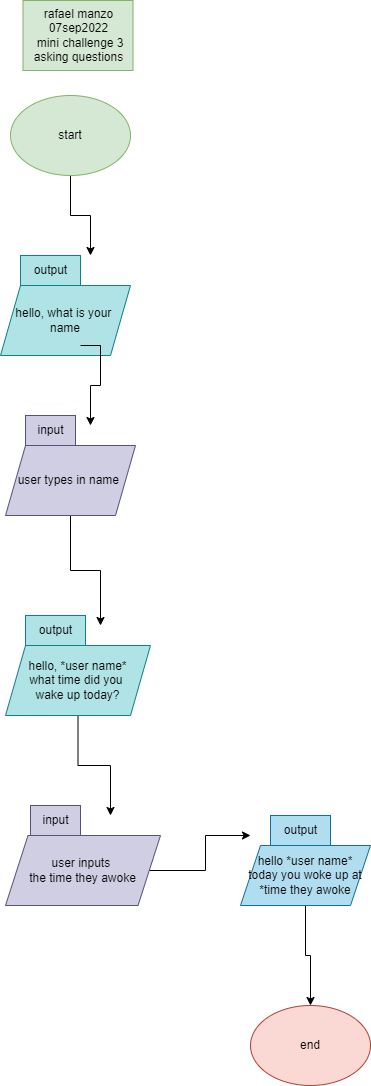

The diagram above was exported from draw.io. Its source (the exported page's mxGraphModel, read from the mxfile embedded in the PNG):
<mxGraphModel dx="137" dy="608" grid="1" gridSize="10" guides="1" tooltips="1" connect="1" arrows="1" fold="1" page="1" pageScale="1" pageWidth="850" pageHeight="1100" math="0" shadow="0">
  <root>
    <mxCell id="0" />
    <mxCell id="1" parent="0" />
    <mxCell id="FwZUUkAcvFh8lv9dswaE-13" style="edgeStyle=orthogonalEdgeStyle;rounded=0;orthogonalLoop=1;jettySize=auto;html=1;" edge="1" parent="1" source="FwZUUkAcvFh8lv9dswaE-1">
      <mxGeometry relative="1" as="geometry">
        <mxPoint x="490" y="330" as="targetPoint" />
      </mxGeometry>
    </mxCell>
    <mxCell id="FwZUUkAcvFh8lv9dswaE-1" value="start" style="ellipse;whiteSpace=wrap;html=1;fillColor=#d5e8d4;strokeColor=#82b366;" vertex="1" parent="1">
      <mxGeometry x="410" y="170" width="120" height="80" as="geometry" />
    </mxCell>
    <mxCell id="FwZUUkAcvFh8lv9dswaE-2" value="hello, what is your&amp;nbsp;&lt;br&gt;name" style="shape=parallelogram;perimeter=parallelogramPerimeter;whiteSpace=wrap;html=1;fixedSize=1;fillColor=#b0e3e6;strokeColor=#0e8088;" vertex="1" parent="1">
      <mxGeometry x="400" y="360" width="130" height="70" as="geometry" />
    </mxCell>
    <mxCell id="FwZUUkAcvFh8lv9dswaE-12" style="edgeStyle=orthogonalEdgeStyle;rounded=0;orthogonalLoop=1;jettySize=auto;html=1;" edge="1" parent="1" source="FwZUUkAcvFh8lv9dswaE-4">
      <mxGeometry relative="1" as="geometry">
        <mxPoint x="500" y="700" as="targetPoint" />
      </mxGeometry>
    </mxCell>
    <mxCell id="FwZUUkAcvFh8lv9dswaE-4" value="user types in name&amp;nbsp;" style="shape=parallelogram;perimeter=parallelogramPerimeter;whiteSpace=wrap;html=1;fixedSize=1;fillColor=#d0cee2;strokeColor=#56517e;" vertex="1" parent="1">
      <mxGeometry x="405" y="520" width="130" height="70" as="geometry" />
    </mxCell>
    <mxCell id="FwZUUkAcvFh8lv9dswaE-8" style="edgeStyle=orthogonalEdgeStyle;rounded=0;orthogonalLoop=1;jettySize=auto;html=1;" edge="1" parent="1">
      <mxGeometry relative="1" as="geometry">
        <mxPoint x="490" y="500" as="targetPoint" />
        <mxPoint x="480" y="420" as="sourcePoint" />
      </mxGeometry>
    </mxCell>
    <mxCell id="FwZUUkAcvFh8lv9dswaE-7" value="input" style="text;html=1;align=center;verticalAlign=middle;resizable=0;points=[];autosize=1;strokeColor=#56517e;fillColor=#d0cee2;" vertex="1" parent="1">
      <mxGeometry x="425" y="490" width="50" height="30" as="geometry" />
    </mxCell>
    <mxCell id="FwZUUkAcvFh8lv9dswaE-6" value="output" style="text;html=1;align=center;verticalAlign=middle;resizable=0;points=[];autosize=1;strokeColor=#0e8088;fillColor=#b0e3e6;" vertex="1" parent="1">
      <mxGeometry x="420" y="330" width="60" height="30" as="geometry" />
    </mxCell>
    <mxCell id="FwZUUkAcvFh8lv9dswaE-17" style="edgeStyle=orthogonalEdgeStyle;rounded=0;orthogonalLoop=1;jettySize=auto;html=1;" edge="1" parent="1" source="FwZUUkAcvFh8lv9dswaE-10">
      <mxGeometry relative="1" as="geometry">
        <mxPoint x="510" y="890" as="targetPoint" />
      </mxGeometry>
    </mxCell>
    <mxCell id="FwZUUkAcvFh8lv9dswaE-10" value="hello, *user name*&lt;br&gt;what time did you&amp;nbsp;&lt;br&gt;wake up today?" style="shape=parallelogram;perimeter=parallelogramPerimeter;whiteSpace=wrap;html=1;fixedSize=1;fillColor=#b0e3e6;strokeColor=#0e8088;" vertex="1" parent="1">
      <mxGeometry x="405" y="720" width="145" height="70" as="geometry" />
    </mxCell>
    <mxCell id="FwZUUkAcvFh8lv9dswaE-11" value="output" style="text;html=1;align=center;verticalAlign=middle;resizable=0;points=[];autosize=1;strokeColor=#0e8088;fillColor=#b0e3e6;" vertex="1" parent="1">
      <mxGeometry x="425" y="690" width="60" height="30" as="geometry" />
    </mxCell>
    <mxCell id="FwZUUkAcvFh8lv9dswaE-20" style="edgeStyle=orthogonalEdgeStyle;rounded=0;orthogonalLoop=1;jettySize=auto;html=1;" edge="1" parent="1" source="FwZUUkAcvFh8lv9dswaE-15">
      <mxGeometry relative="1" as="geometry">
        <mxPoint x="650" y="910" as="targetPoint" />
      </mxGeometry>
    </mxCell>
    <mxCell id="FwZUUkAcvFh8lv9dswaE-15" value="user inputs&amp;nbsp;&lt;br&gt;the time they awoke" style="shape=parallelogram;perimeter=parallelogramPerimeter;whiteSpace=wrap;html=1;fixedSize=1;size=22.5;fillColor=#d0cee2;strokeColor=#56517e;" vertex="1" parent="1">
      <mxGeometry x="405" y="910" width="155" height="70" as="geometry" />
    </mxCell>
    <mxCell id="FwZUUkAcvFh8lv9dswaE-16" value="input" style="text;html=1;align=center;verticalAlign=middle;resizable=0;points=[];autosize=1;strokeColor=#56517e;fillColor=#d0cee2;" vertex="1" parent="1">
      <mxGeometry x="430" y="880" width="50" height="30" as="geometry" />
    </mxCell>
    <mxCell id="FwZUUkAcvFh8lv9dswaE-22" style="edgeStyle=orthogonalEdgeStyle;rounded=0;orthogonalLoop=1;jettySize=auto;html=1;" edge="1" parent="1" source="FwZUUkAcvFh8lv9dswaE-18" target="FwZUUkAcvFh8lv9dswaE-21">
      <mxGeometry relative="1" as="geometry">
        <mxPoint x="670" y="1070" as="targetPoint" />
      </mxGeometry>
    </mxCell>
    <mxCell id="FwZUUkAcvFh8lv9dswaE-18" value="hello *user name*&lt;br&gt;today you woke up at&lt;br&gt;*time they awoke" style="shape=parallelogram;perimeter=parallelogramPerimeter;whiteSpace=wrap;html=1;fixedSize=1;fillColor=#b1ddf0;strokeColor=#10739e;" vertex="1" parent="1">
      <mxGeometry x="640" y="920" width="130" height="60" as="geometry" />
    </mxCell>
    <mxCell id="FwZUUkAcvFh8lv9dswaE-19" value="output" style="text;html=1;align=center;verticalAlign=middle;resizable=0;points=[];autosize=1;strokeColor=#10739e;fillColor=#b1ddf0;" vertex="1" parent="1">
      <mxGeometry x="670" y="890" width="60" height="30" as="geometry" />
    </mxCell>
    <mxCell id="FwZUUkAcvFh8lv9dswaE-21" value="end" style="ellipse;whiteSpace=wrap;html=1;fillColor=#fad9d5;strokeColor=#ae4132;" vertex="1" parent="1">
      <mxGeometry x="650" y="1080" width="120" height="80" as="geometry" />
    </mxCell>
    <mxCell id="FwZUUkAcvFh8lv9dswaE-23" value="rafael manzo&lt;br&gt;07sep2022&lt;br&gt;&amp;nbsp;mini challenge 3&lt;br&gt;asking questions" style="text;html=1;align=center;verticalAlign=middle;resizable=0;points=[];autosize=1;strokeColor=#82b366;fillColor=#d5e8d4;" vertex="1" parent="1">
      <mxGeometry x="422.5" y="75" width="110" height="70" as="geometry" />
    </mxCell>
  </root>
</mxGraphModel>